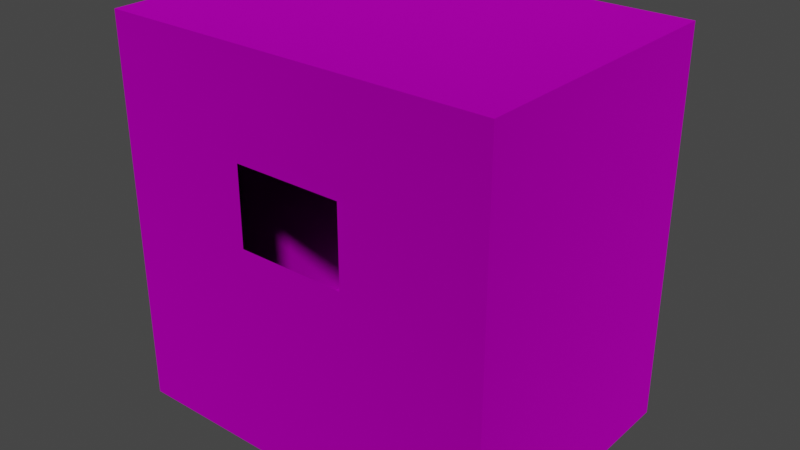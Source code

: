 # Source: tank.blend  (saved by Blender 2.93.20; exported with 4.5.12 LTS)
import bpy
from mathutils import Matrix  # noqa: F401  (used for matrix-valued properties, if any)

bpy.ops.wm.read_factory_settings(use_empty=True)
scene = bpy.context.scene
scene.name = 'Scene'

# ---- collections
col_collection = bpy.data.collections.new('Collection'); scene.collection.children.link(col_collection)

# ---- images (referenced by path relative to the original .blend; pixels are not part of the script)
import os
ASSET_DIR = os.environ.get("B2B_ASSET_DIR", "")  # directory of the original .blend (textures are referenced by path, not embedded)
HERE = os.path.dirname(os.path.abspath(__file__))  # packed textures are extracted next to this script under _unpacked/

def load_image(name, relpath, width, height, colorspace="sRGB"):
    """Load a texture the original file referenced (path relative to the .blend, or extracted next to this script)."""
    p = next((c for c in (os.path.join(HERE, relpath), os.path.join(ASSET_DIR, relpath)) if relpath and os.path.exists(c)), "")
    if p:
        img = bpy.data.images.load(p, check_existing=True)
        img.name = name
    else:  # same state as the original file: an image datablock whose file is absent (Cycles renders it pink)
        img = bpy.data.images.new(name, width, height)
        img.source = "FILE"
        img.filepath = "//" + (relpath or name)
    img.colorspace_settings.name = colorspace
    return img
img_metal_rust_jpg = load_image('metal_rust.jpg', 'metal_rust.jpg', 1024, 1024, 'sRGB')

# ---- materials (node trees are filled in below, after node groups)
mat_tankmat = bpy.data.materials.new('tankMat')
mat_tankmat.alpha_threshold = 0.0
mat_tankmat.use_transparent_shadow = False
mat_tankmat.line_color = (0.0, 0.0, 0.0, 1.0)

# ---- material node trees
mat_tankmat.use_nodes = True; mat_tankmat.node_tree.nodes.clear()
_N = mat_tankmat.node_tree.nodes; _L = mat_tankmat.node_tree.links
n0 = _N.new('ShaderNodeOutputMaterial'); n0.name = 'Material Output'; n0.location = (300, 300)
n1 = _N.new('ShaderNodeBsdfPrincipled'); n1.name = 'Principled BSDF'; n1.location = (10, 300)
n1.distribution = 'GGX'
n1.subsurface_method = 'BURLEY'
n1.inputs[1].default_value = 1.0
n1.inputs[2].default_value = 1.0
n1.inputs[3].default_value = 1.45
n1.inputs[13].default_value = 0.0
n1.inputs[27].default_value = (0.0, 0.0, 0.0, 1.0)
n1.inputs[28].default_value = 1.0
n2 = _N.new('ShaderNodeTexImage'); n2.name = 'Image Texture'; n2.location = (-280, 280)
n2.image = img_metal_rust_jpg
_L.new(n1.outputs[0], n0.inputs[0])
_L.new(n2.outputs[0], n1.inputs[0])
n0.is_active_output = True

# ---- world
world_world = bpy.data.worlds.new('World'); scene.world = world_world
world_world.use_nodes = True; world_world.node_tree.nodes.clear()
_N = world_world.node_tree.nodes; _L = world_world.node_tree.links
n0 = _N.new('ShaderNodeOutputWorld'); n0.name = 'World Output'; n0.location = (300, 300)
n1 = _N.new('ShaderNodeBackground'); n1.name = 'Background'; n1.location = (10, 300)
n1.inputs[0].default_value = (0.05088, 0.05088, 0.05088, 1.0)
_L.new(n1.outputs[0], n0.inputs[0])
n0.is_active_output = True
world_world.color = (0.05088, 0.05088, 0.05088)
world_world.use_sun_shadow = False
world_world.sun_shadow_jitter_overblur = 0.0

# ---- meshes
me_tank = bpy.data.meshes.new('tank')
me_tank.from_pydata([(1.394, 1.0, 1.394), (1.394, 1.0, -1.394), (1.394, -1.0, 1.394), (1.394, -1.0, -1.394), (-1.394, 1.0, 1.394), (-1.394, 1.0, -1.394), (-1.394, -1.0, 1.394), (-1.394, -1.0, -1.394), (-0.3917, -1.0, 0.1024), (-0.3917, -1.0, 0.6648), (0.3917, -1.0, 0.6648), (0.3917, -1.0, 0.1024)], [], [(0, 2, 6, 4), (7, 8, 11, 3), (7, 5, 4, 6), (5, 7, 3, 1), (1, 3, 2, 0), (5, 1, 0, 4), (2, 10, 9, 6), (3, 11, 10, 2), (6, 9, 8, 7)])
_uv = me_tank.uv_layers.new(name='UVMap')
_uv.uv.foreach_set('vector', [5.289, 3.951, 3.483, 3.951, 3.483, 1.433, 5.289, 1.433, 1.676, -1.085, 0.771, 0.2664, 0.06348, 0.2664, -0.8419, -1.085, 1.676, 1.433, 3.483, 1.433, 3.483, 3.951, 1.676, 3.951, 5.289, 1.433, 3.483, 1.433, 3.483, -1.085, 5.289, -1.085, 1.676, -1.085, 3.483, -1.085, 3.483, 1.433, 1.676, 1.433, -0.8419, 1.433, 1.676, 1.433, 1.676, 3.951, -0.8419, 3.951, -0.8419, 1.433, 0.06348, 0.7743, 0.771, 0.7743, 1.676, 1.433, -0.8419, -1.085, 0.06348, 0.2664, 0.06348, 0.7743, -0.8419, 1.433, 1.676, 1.433, 0.771, 0.7743, 0.771, 0.2664, 1.676, -1.085])
me_tank.materials.append(mat_tankmat)
me_tank.use_remesh_preserve_volume = False
me_tank.use_remesh_preserve_attributes = False
me_tank.use_mirror_vertex_groups = False
me_tank.update()

# ---- objects
ob_tank = bpy.data.objects.new('tank', me_tank)

# ---- transforms, parenting, visibility, modifiers, constraints
ob_tank.location = (0.0, 0.0, 0.0)
ob_tank.lock_rotations_4d = False
ob_tank.empty_display_type = 'ARROWS'
ob_tank.lineart.crease_threshold = 0.0

# ---- collection membership
col_collection.objects.link(ob_tank)

# ---- scene / render settings (as saved in the file)
scene.frame_start = 1; scene.frame_end = 250; scene.frame_set(1)
scene.render.engine = 'BLENDER_EEVEE_NEXT'
scene.cycles.use_denoising = False
scene.cycles.samples = 128
scene.cycles.sampling_pattern = 'TABULATED_SOBOL'
scene.cycles.use_adaptive_sampling = False
scene.cycles.use_light_tree = False
scene.view_settings.view_transform = 'Filmic'
bpy.context.view_layer.update()

# ---- added for rendering (the .blend has no active camera and no usable light): camera, sun
cam_auto = bpy.data.cameras.new('AutoCamera')
cam_auto.lens = 50.0
cam_auto.sensor_width = 36.0
cam_auto.clip_end = 1000.0
ob_auto_camera = bpy.data.objects.new('AutoCamera', cam_auto)
scene.collection.objects.link(ob_auto_camera)
ob_auto_camera.location = (4.09098, -4.90918, 3.27279)
ob_auto_camera.rotation_euler = (1.09748, -7.21219e-08, 0.694738)
scene.camera = ob_auto_camera
light_auto_sun = bpy.data.lights.new('AutoSun', 'SUN')
light_auto_sun.energy = 3.0
light_auto_sun.angle = 0.0523599
ob_auto_sun = bpy.data.objects.new('AutoSun', light_auto_sun)
scene.collection.objects.link(ob_auto_sun)
ob_auto_sun.rotation_euler = (0.872665, 0.174533, 0.523599)
bpy.context.view_layer.update()
